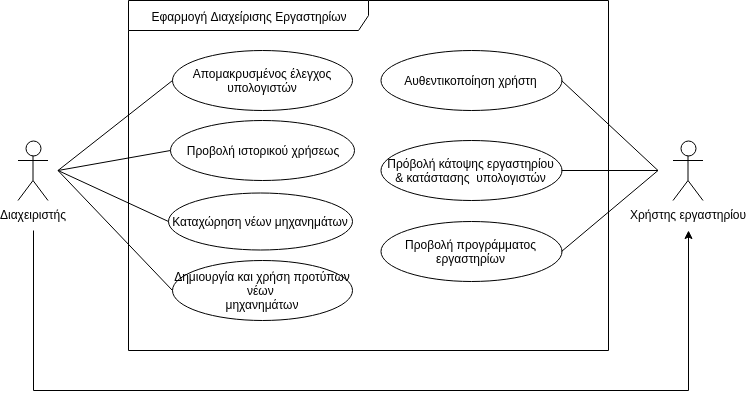

The diagram above was exported from draw.io. Its source (the exported page's mxGraphModel, read from the mxfile embedded in the PNG):
<mxGraphModel dx="1394" dy="674" grid="1" gridSize="10" guides="1" tooltips="1" connect="1" arrows="1" fold="1" page="1" pageScale="1" pageWidth="827" pageHeight="1169" math="0" shadow="0">
  <root>
    <mxCell id="0" />
    <mxCell id="1" parent="0" />
    <mxCell id="kbfJU--uO1mTlAlO3pWn-4" value="Εφαρμογή Διαχείρισης Εργαστηρίων&lt;br&gt;" style="shape=umlFrame;whiteSpace=wrap;html=1;width=240;height=30;" parent="1" vertex="1">
      <mxGeometry x="148" y="30" width="480" height="350" as="geometry" />
    </mxCell>
    <mxCell id="vnD4aNZH1FLK5qdlLTSm-7" style="edgeStyle=orthogonalEdgeStyle;rounded=0;orthogonalLoop=1;jettySize=auto;html=1;" parent="1" edge="1">
      <mxGeometry relative="1" as="geometry">
        <mxPoint x="707.5" y="260" as="targetPoint" />
        <Array as="points">
          <mxPoint x="52.5" y="420" />
          <mxPoint x="707.5" y="420" />
        </Array>
        <mxPoint x="52.5" y="260" as="sourcePoint" />
      </mxGeometry>
    </mxCell>
    <mxCell id="vnD4aNZH1FLK5qdlLTSm-1" value="Διαχειριστής" style="shape=umlActor;verticalLabelPosition=bottom;labelBackgroundColor=#ffffff;verticalAlign=top;html=1;outlineConnect=0;" parent="1" vertex="1">
      <mxGeometry x="37.5" y="170" width="30" height="60" as="geometry" />
    </mxCell>
    <mxCell id="vnD4aNZH1FLK5qdlLTSm-10" value="Προβολή προγράμματος εργαστηρίων" style="ellipse;whiteSpace=wrap;html=1;" parent="1" vertex="1">
      <mxGeometry x="400" y="250.5" width="181" height="60" as="geometry" />
    </mxCell>
    <mxCell id="vnD4aNZH1FLK5qdlLTSm-12" value="Πρόβολή κάτοψης εργαστηρίου &amp;amp; κατάστασης&amp;nbsp; υπολογιστών" style="ellipse;whiteSpace=wrap;html=1;" parent="1" vertex="1">
      <mxGeometry x="400" y="170" width="181" height="60" as="geometry" />
    </mxCell>
    <mxCell id="vnD4aNZH1FLK5qdlLTSm-13" value="Απομακρυσμένος έλεγχος υπολογιστών" style="ellipse;whiteSpace=wrap;html=1;" parent="1" vertex="1">
      <mxGeometry x="191.5" y="80" width="180" height="60" as="geometry" />
    </mxCell>
    <mxCell id="vnD4aNZH1FLK5qdlLTSm-14" value="Προβολή ιστορικού χρήσεως" style="ellipse;whiteSpace=wrap;html=1;" parent="1" vertex="1">
      <mxGeometry x="190" y="150" width="184" height="60" as="geometry" />
    </mxCell>
    <mxCell id="vnD4aNZH1FLK5qdlLTSm-15" value="Δημιουργία και χρήση προτύπων νέων &lt;br&gt;μηχανημάτων" style="ellipse;whiteSpace=wrap;html=1;" parent="1" vertex="1">
      <mxGeometry x="192" y="290" width="180" height="60" as="geometry" />
    </mxCell>
    <mxCell id="vnD4aNZH1FLK5qdlLTSm-16" value="Καταχώρηση νέων μηχανημάτων" style="ellipse;whiteSpace=wrap;html=1;" parent="1" vertex="1">
      <mxGeometry x="188" y="222" width="184" height="57" as="geometry" />
    </mxCell>
    <mxCell id="vnD4aNZH1FLK5qdlLTSm-17" value="" style="endArrow=none;html=1;entryX=0;entryY=0.5;entryDx=0;entryDy=0;" parent="1" target="vnD4aNZH1FLK5qdlLTSm-13" edge="1">
      <mxGeometry width="50" height="50" relative="1" as="geometry">
        <mxPoint x="77.5" y="200" as="sourcePoint" />
        <mxPoint x="157.5" y="130" as="targetPoint" />
      </mxGeometry>
    </mxCell>
    <mxCell id="vnD4aNZH1FLK5qdlLTSm-18" value="" style="endArrow=none;html=1;entryX=0;entryY=0.5;entryDx=0;entryDy=0;" parent="1" target="vnD4aNZH1FLK5qdlLTSm-14" edge="1">
      <mxGeometry width="50" height="50" relative="1" as="geometry">
        <mxPoint x="77.5" y="200" as="sourcePoint" />
        <mxPoint x="167.5" y="140" as="targetPoint" />
      </mxGeometry>
    </mxCell>
    <mxCell id="vnD4aNZH1FLK5qdlLTSm-19" value="" style="endArrow=none;html=1;entryX=0;entryY=0.5;entryDx=0;entryDy=0;" parent="1" target="vnD4aNZH1FLK5qdlLTSm-16" edge="1">
      <mxGeometry width="50" height="50" relative="1" as="geometry">
        <mxPoint x="77.5" y="200" as="sourcePoint" />
        <mxPoint x="177.5" y="150" as="targetPoint" />
      </mxGeometry>
    </mxCell>
    <mxCell id="vnD4aNZH1FLK5qdlLTSm-20" value="" style="endArrow=none;html=1;entryX=0;entryY=0.5;entryDx=0;entryDy=0;" parent="1" target="vnD4aNZH1FLK5qdlLTSm-15" edge="1">
      <mxGeometry width="50" height="50" relative="1" as="geometry">
        <mxPoint x="77.5" y="200" as="sourcePoint" />
        <mxPoint x="187.5" y="160" as="targetPoint" />
      </mxGeometry>
    </mxCell>
    <mxCell id="vnD4aNZH1FLK5qdlLTSm-23" value="" style="endArrow=none;html=1;entryX=1;entryY=0.5;entryDx=0;entryDy=0;" parent="1" target="vnD4aNZH1FLK5qdlLTSm-12" edge="1">
      <mxGeometry width="50" height="50" relative="1" as="geometry">
        <mxPoint x="677.5" y="200" as="sourcePoint" />
        <mxPoint x="497.5" y="165" as="targetPoint" />
      </mxGeometry>
    </mxCell>
    <mxCell id="vnD4aNZH1FLK5qdlLTSm-24" value="Αυθεντικοποίηση χρήστη" style="ellipse;whiteSpace=wrap;html=1;" parent="1" vertex="1">
      <mxGeometry x="400" y="80" width="181" height="60" as="geometry" />
    </mxCell>
    <mxCell id="vnD4aNZH1FLK5qdlLTSm-25" value="" style="endArrow=none;html=1;entryX=1;entryY=0.5;entryDx=0;entryDy=0;" parent="1" target="vnD4aNZH1FLK5qdlLTSm-24" edge="1">
      <mxGeometry width="50" height="50" relative="1" as="geometry">
        <mxPoint x="677.5" y="200" as="sourcePoint" />
        <mxPoint x="637.5" y="165" as="targetPoint" />
      </mxGeometry>
    </mxCell>
    <mxCell id="vnD4aNZH1FLK5qdlLTSm-3" value="Χρήστης εργαστηρίου" style="shape=umlActor;verticalLabelPosition=bottom;labelBackgroundColor=#ffffff;verticalAlign=top;html=1;outlineConnect=0;" parent="1" vertex="1">
      <mxGeometry x="692.5" y="170" width="30" height="60" as="geometry" />
    </mxCell>
    <mxCell id="kbfJU--uO1mTlAlO3pWn-1" value="" style="endArrow=none;html=1;exitX=1;exitY=0.5;exitDx=0;exitDy=0;" parent="1" source="vnD4aNZH1FLK5qdlLTSm-10" edge="1">
      <mxGeometry width="50" height="50" relative="1" as="geometry">
        <mxPoint x="537.5" y="248" as="sourcePoint" />
        <mxPoint x="677.5" y="200" as="targetPoint" />
      </mxGeometry>
    </mxCell>
  </root>
</mxGraphModel>